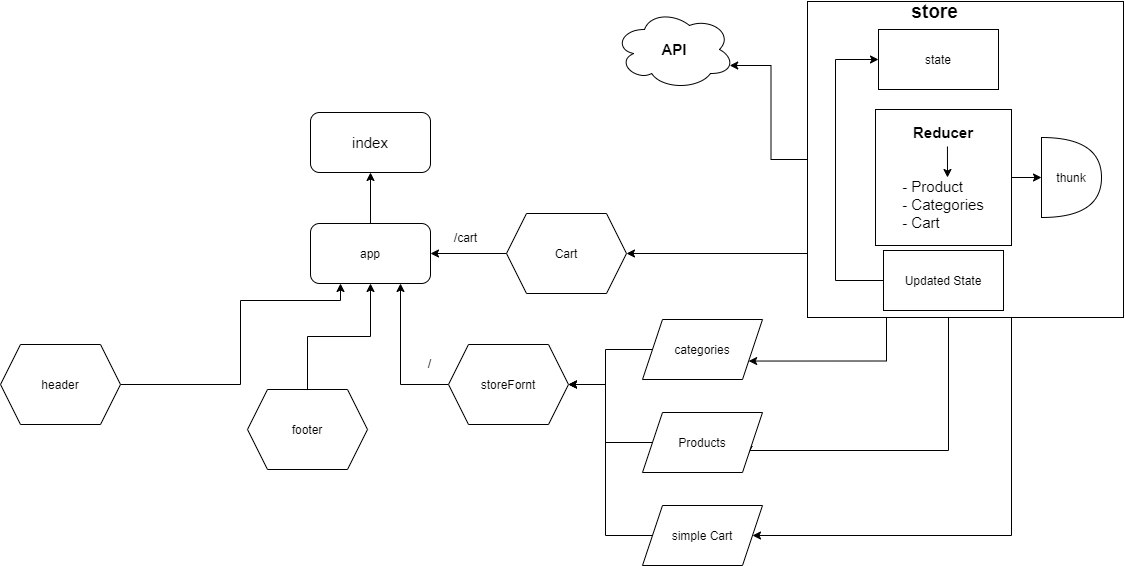

The diagram above was exported from draw.io. Its source (the exported page's mxGraphModel, read from the mxfile embedded in the PNG):
<mxGraphModel dx="1730" dy="912" grid="0" gridSize="10" guides="1" tooltips="1" connect="1" arrows="1" fold="1" page="1" pageScale="1" pageWidth="1169" pageHeight="827" background="#ffffff" math="0" shadow="0">
  <root>
    <mxCell id="0" />
    <mxCell id="1" parent="0" />
    <mxCell id="aGCt1MaUZDG1SgHugLx2-22" style="edgeStyle=orthogonalEdgeStyle;rounded=0;orthogonalLoop=1;jettySize=auto;html=1;exitX=0.25;exitY=1;exitDx=0;exitDy=0;entryX=1;entryY=0.75;entryDx=0;entryDy=0;" parent="1" source="aGCt1MaUZDG1SgHugLx2-1" target="aGCt1MaUZDG1SgHugLx2-11" edge="1">
      <mxGeometry relative="1" as="geometry">
        <Array as="points">
          <mxPoint x="897" y="427" />
        </Array>
      </mxGeometry>
    </mxCell>
    <mxCell id="aGCt1MaUZDG1SgHugLx2-23" style="edgeStyle=orthogonalEdgeStyle;rounded=0;orthogonalLoop=1;jettySize=auto;html=1;entryX=1;entryY=0.75;entryDx=0;entryDy=0;" parent="1" source="aGCt1MaUZDG1SgHugLx2-1" target="aGCt1MaUZDG1SgHugLx2-12" edge="1">
      <mxGeometry relative="1" as="geometry">
        <Array as="points">
          <mxPoint x="959" y="516" />
        </Array>
      </mxGeometry>
    </mxCell>
    <mxCell id="NpCsaYsImeQy_eCIAzyA-13" style="edgeStyle=orthogonalEdgeStyle;rounded=0;orthogonalLoop=1;jettySize=auto;html=1;entryX=0.96;entryY=0.7;entryDx=0;entryDy=0;entryPerimeter=0;" edge="1" parent="1" source="aGCt1MaUZDG1SgHugLx2-1" target="NpCsaYsImeQy_eCIAzyA-12">
      <mxGeometry relative="1" as="geometry" />
    </mxCell>
    <mxCell id="NpCsaYsImeQy_eCIAzyA-14" style="edgeStyle=orthogonalEdgeStyle;rounded=0;orthogonalLoop=1;jettySize=auto;html=1;entryX=1;entryY=0.5;entryDx=0;entryDy=0;" edge="1" parent="1" source="aGCt1MaUZDG1SgHugLx2-1" target="NpCsaYsImeQy_eCIAzyA-15">
      <mxGeometry relative="1" as="geometry">
        <mxPoint x="1016.6667683919272" y="499.33331298828125" as="targetPoint" />
        <Array as="points">
          <mxPoint x="1022" y="601" />
        </Array>
      </mxGeometry>
    </mxCell>
    <mxCell id="NpCsaYsImeQy_eCIAzyA-17" style="edgeStyle=orthogonalEdgeStyle;rounded=0;orthogonalLoop=1;jettySize=auto;html=1;exitX=0;exitY=0.75;exitDx=0;exitDy=0;entryX=1;entryY=0.5;entryDx=0;entryDy=0;" edge="1" parent="1" source="aGCt1MaUZDG1SgHugLx2-1" target="NpCsaYsImeQy_eCIAzyA-18">
      <mxGeometry relative="1" as="geometry">
        <mxPoint x="635" y="305" as="targetPoint" />
        <Array as="points">
          <mxPoint x="818" y="319" />
        </Array>
      </mxGeometry>
    </mxCell>
    <mxCell id="aGCt1MaUZDG1SgHugLx2-1" value="" style="whiteSpace=wrap;html=1;aspect=fixed;gradientColor=#ffffff;" parent="1" vertex="1">
      <mxGeometry x="818" y="67" width="316" height="316" as="geometry" />
    </mxCell>
    <mxCell id="aGCt1MaUZDG1SgHugLx2-2" value="&lt;font style=&quot;font-size: 19px&quot;&gt;&lt;b&gt;store&lt;/b&gt;&lt;/font&gt;" style="text;html=1;align=center;verticalAlign=middle;resizable=0;points=[];autosize=1;strokeColor=none;" parent="1" vertex="1">
      <mxGeometry x="917" y="67" width="56" height="20" as="geometry" />
    </mxCell>
    <mxCell id="NpCsaYsImeQy_eCIAzyA-8" style="edgeStyle=orthogonalEdgeStyle;rounded=0;orthogonalLoop=1;jettySize=auto;html=1;entryX=0;entryY=0.5;entryDx=0;entryDy=0;entryPerimeter=0;" edge="1" parent="1" source="aGCt1MaUZDG1SgHugLx2-4" target="NpCsaYsImeQy_eCIAzyA-7">
      <mxGeometry relative="1" as="geometry" />
    </mxCell>
    <mxCell id="aGCt1MaUZDG1SgHugLx2-4" value="&lt;font style=&quot;font-size: 15px&quot;&gt;&lt;b&gt;Reducer&lt;br&gt;&lt;br&gt;&lt;/b&gt;&lt;br&gt;&lt;div style=&quot;text-align: left&quot;&gt;&lt;span&gt;- Product&amp;nbsp;&lt;/span&gt;&lt;/div&gt;&lt;div style=&quot;text-align: left&quot;&gt;&lt;span&gt;- Categories&lt;/span&gt;&lt;/div&gt;&lt;div style=&quot;text-align: left&quot;&gt;&lt;span&gt;- Cart&lt;/span&gt;&lt;/div&gt;&lt;/font&gt;" style="whiteSpace=wrap;html=1;aspect=fixed;gradientColor=#ffffff;" parent="1" vertex="1">
      <mxGeometry x="886" y="175" width="136" height="136" as="geometry" />
    </mxCell>
    <mxCell id="aGCt1MaUZDG1SgHugLx2-19" style="edgeStyle=orthogonalEdgeStyle;rounded=0;orthogonalLoop=1;jettySize=auto;html=1;entryX=0.75;entryY=1;entryDx=0;entryDy=0;" parent="1" source="aGCt1MaUZDG1SgHugLx2-6" target="aGCt1MaUZDG1SgHugLx2-9" edge="1">
      <mxGeometry relative="1" as="geometry" />
    </mxCell>
    <mxCell id="aGCt1MaUZDG1SgHugLx2-6" value="storeFornt" style="shape=hexagon;perimeter=hexagonPerimeter2;whiteSpace=wrap;html=1;fixedSize=1;gradientColor=#ffffff;" parent="1" vertex="1">
      <mxGeometry x="459" y="410" width="120" height="80" as="geometry" />
    </mxCell>
    <mxCell id="aGCt1MaUZDG1SgHugLx2-18" style="edgeStyle=orthogonalEdgeStyle;rounded=0;orthogonalLoop=1;jettySize=auto;html=1;entryX=0.5;entryY=1;entryDx=0;entryDy=0;" parent="1" source="aGCt1MaUZDG1SgHugLx2-7" target="aGCt1MaUZDG1SgHugLx2-9" edge="1">
      <mxGeometry relative="1" as="geometry" />
    </mxCell>
    <mxCell id="aGCt1MaUZDG1SgHugLx2-7" value="footer" style="shape=hexagon;perimeter=hexagonPerimeter2;whiteSpace=wrap;html=1;fixedSize=1;gradientColor=#ffffff;" parent="1" vertex="1">
      <mxGeometry x="258" y="455" width="120" height="80" as="geometry" />
    </mxCell>
    <mxCell id="aGCt1MaUZDG1SgHugLx2-17" style="edgeStyle=orthogonalEdgeStyle;rounded=0;orthogonalLoop=1;jettySize=auto;html=1;entryX=0.25;entryY=1;entryDx=0;entryDy=0;" parent="1" source="aGCt1MaUZDG1SgHugLx2-8" target="aGCt1MaUZDG1SgHugLx2-9" edge="1">
      <mxGeometry relative="1" as="geometry">
        <Array as="points">
          <mxPoint x="251" y="450" />
          <mxPoint x="251" y="366" />
          <mxPoint x="351" y="366" />
        </Array>
      </mxGeometry>
    </mxCell>
    <mxCell id="aGCt1MaUZDG1SgHugLx2-8" value="header" style="shape=hexagon;perimeter=hexagonPerimeter2;whiteSpace=wrap;html=1;fixedSize=1;gradientColor=#ffffff;" parent="1" vertex="1">
      <mxGeometry x="11" y="410" width="120" height="80" as="geometry" />
    </mxCell>
    <mxCell id="aGCt1MaUZDG1SgHugLx2-16" style="edgeStyle=orthogonalEdgeStyle;rounded=0;orthogonalLoop=1;jettySize=auto;html=1;entryX=0.5;entryY=1;entryDx=0;entryDy=0;" parent="1" source="aGCt1MaUZDG1SgHugLx2-9" target="aGCt1MaUZDG1SgHugLx2-10" edge="1">
      <mxGeometry relative="1" as="geometry" />
    </mxCell>
    <mxCell id="aGCt1MaUZDG1SgHugLx2-9" value="app" style="rounded=1;whiteSpace=wrap;html=1;gradientColor=#ffffff;" parent="1" vertex="1">
      <mxGeometry x="321" y="289" width="120" height="60" as="geometry" />
    </mxCell>
    <mxCell id="aGCt1MaUZDG1SgHugLx2-10" value="&lt;font style=&quot;font-size: 15px&quot;&gt;index&lt;/font&gt;" style="rounded=1;whiteSpace=wrap;html=1;gradientColor=#ffffff;" parent="1" vertex="1">
      <mxGeometry x="321" y="178" width="120" height="60" as="geometry" />
    </mxCell>
    <mxCell id="aGCt1MaUZDG1SgHugLx2-20" style="edgeStyle=orthogonalEdgeStyle;rounded=0;orthogonalLoop=1;jettySize=auto;html=1;entryX=1;entryY=0.5;entryDx=0;entryDy=0;" parent="1" source="aGCt1MaUZDG1SgHugLx2-11" target="aGCt1MaUZDG1SgHugLx2-6" edge="1">
      <mxGeometry relative="1" as="geometry" />
    </mxCell>
    <mxCell id="aGCt1MaUZDG1SgHugLx2-11" value="categories" style="shape=parallelogram;perimeter=parallelogramPerimeter;whiteSpace=wrap;html=1;fixedSize=1;gradientColor=#ffffff;" parent="1" vertex="1">
      <mxGeometry x="653" y="385" width="120" height="60" as="geometry" />
    </mxCell>
    <mxCell id="aGCt1MaUZDG1SgHugLx2-21" style="edgeStyle=orthogonalEdgeStyle;rounded=0;orthogonalLoop=1;jettySize=auto;html=1;" parent="1" source="aGCt1MaUZDG1SgHugLx2-12" target="aGCt1MaUZDG1SgHugLx2-6" edge="1">
      <mxGeometry relative="1" as="geometry" />
    </mxCell>
    <mxCell id="aGCt1MaUZDG1SgHugLx2-12" value="Products" style="shape=parallelogram;perimeter=parallelogramPerimeter;whiteSpace=wrap;html=1;fixedSize=1;gradientColor=#ffffff;" parent="1" vertex="1">
      <mxGeometry x="653" y="478" width="120" height="60" as="geometry" />
    </mxCell>
    <mxCell id="NpCsaYsImeQy_eCIAzyA-3" value="state" style="rounded=0;whiteSpace=wrap;html=1;" vertex="1" parent="1">
      <mxGeometry x="889" y="95" width="120" height="60" as="geometry" />
    </mxCell>
    <mxCell id="NpCsaYsImeQy_eCIAzyA-7" value="thunk" style="shape=or;whiteSpace=wrap;html=1;" vertex="1" parent="1">
      <mxGeometry x="1052" y="203" width="60" height="80" as="geometry" />
    </mxCell>
    <mxCell id="NpCsaYsImeQy_eCIAzyA-9" value="" style="endArrow=classic;html=1;exitX=0.529;exitY=0.272;exitDx=0;exitDy=0;exitPerimeter=0;" edge="1" parent="1" source="aGCt1MaUZDG1SgHugLx2-4">
      <mxGeometry width="50" height="50" relative="1" as="geometry">
        <mxPoint x="716" y="230" as="sourcePoint" />
        <mxPoint x="958" y="243" as="targetPoint" />
      </mxGeometry>
    </mxCell>
    <mxCell id="NpCsaYsImeQy_eCIAzyA-11" style="edgeStyle=orthogonalEdgeStyle;rounded=0;orthogonalLoop=1;jettySize=auto;html=1;" edge="1" parent="1" source="NpCsaYsImeQy_eCIAzyA-10" target="NpCsaYsImeQy_eCIAzyA-3">
      <mxGeometry relative="1" as="geometry">
        <Array as="points">
          <mxPoint x="846" y="346" />
          <mxPoint x="846" y="125" />
        </Array>
      </mxGeometry>
    </mxCell>
    <mxCell id="NpCsaYsImeQy_eCIAzyA-10" value="Updated State" style="rounded=0;whiteSpace=wrap;html=1;" vertex="1" parent="1">
      <mxGeometry x="894" y="316" width="120" height="60" as="geometry" />
    </mxCell>
    <mxCell id="NpCsaYsImeQy_eCIAzyA-12" value="&lt;b&gt;&lt;font style=&quot;font-size: 15px&quot;&gt;API&lt;/font&gt;&lt;/b&gt;" style="ellipse;shape=cloud;whiteSpace=wrap;html=1;" vertex="1" parent="1">
      <mxGeometry x="625" y="75" width="120" height="80" as="geometry" />
    </mxCell>
    <mxCell id="NpCsaYsImeQy_eCIAzyA-16" style="edgeStyle=orthogonalEdgeStyle;rounded=0;orthogonalLoop=1;jettySize=auto;html=1;entryX=1;entryY=0.5;entryDx=0;entryDy=0;" edge="1" parent="1" source="NpCsaYsImeQy_eCIAzyA-15" target="aGCt1MaUZDG1SgHugLx2-6">
      <mxGeometry relative="1" as="geometry" />
    </mxCell>
    <mxCell id="NpCsaYsImeQy_eCIAzyA-15" value="simple Cart" style="shape=parallelogram;perimeter=parallelogramPerimeter;whiteSpace=wrap;html=1;fixedSize=1;gradientColor=#ffffff;" vertex="1" parent="1">
      <mxGeometry x="653" y="571" width="120" height="60" as="geometry" />
    </mxCell>
    <mxCell id="NpCsaYsImeQy_eCIAzyA-19" style="edgeStyle=orthogonalEdgeStyle;rounded=0;orthogonalLoop=1;jettySize=auto;html=1;entryX=1;entryY=0.5;entryDx=0;entryDy=0;" edge="1" parent="1" source="NpCsaYsImeQy_eCIAzyA-18" target="aGCt1MaUZDG1SgHugLx2-9">
      <mxGeometry relative="1" as="geometry" />
    </mxCell>
    <mxCell id="NpCsaYsImeQy_eCIAzyA-18" value="Cart" style="shape=hexagon;perimeter=hexagonPerimeter2;whiteSpace=wrap;html=1;fixedSize=1;gradientColor=#ffffff;" vertex="1" parent="1">
      <mxGeometry x="517" y="279" width="120" height="80" as="geometry" />
    </mxCell>
    <mxCell id="NpCsaYsImeQy_eCIAzyA-20" value="/cart" style="text;html=1;align=center;verticalAlign=middle;resizable=0;points=[];autosize=1;strokeColor=none;" vertex="1" parent="1">
      <mxGeometry x="459" y="294" width="33" height="18" as="geometry" />
    </mxCell>
    <mxCell id="NpCsaYsImeQy_eCIAzyA-21" value="/" style="text;html=1;align=center;verticalAlign=middle;resizable=0;points=[];autosize=1;strokeColor=none;" vertex="1" parent="1">
      <mxGeometry x="433" y="420" width="13" height="18" as="geometry" />
    </mxCell>
  </root>
</mxGraphModel>